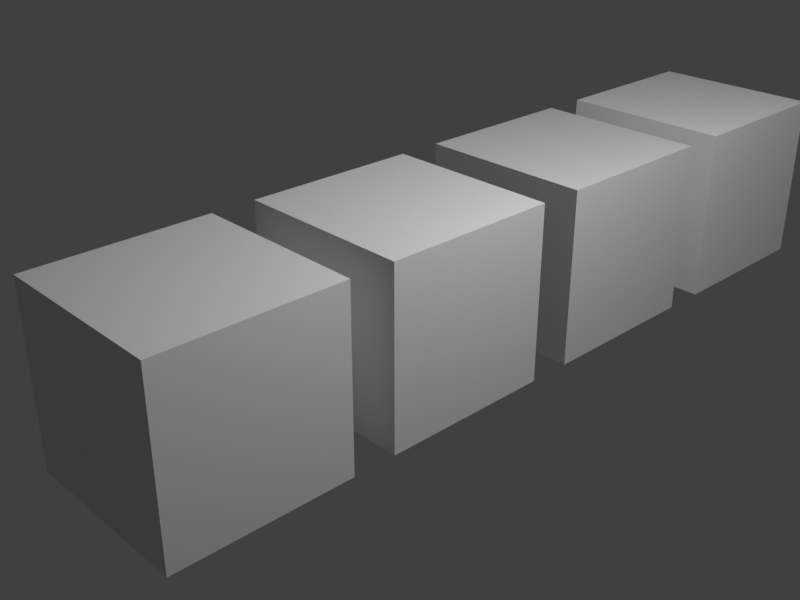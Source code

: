 # Source: layers_all_enabled.blend  (saved by Blender 2.81.1; exported with 4.5.12 LTS)
import bpy
from mathutils import Matrix  # noqa: F401  (used for matrix-valued properties, if any)

bpy.ops.wm.read_factory_settings(use_empty=True)
scene = bpy.context.scene
scene.name = 'Scene'

# ---- collections
col_collection = bpy.data.collections.new('Collection'); scene.collection.children.link(col_collection)
col_collection_2 = bpy.data.collections.new('Collection 2'); scene.collection.children.link(col_collection_2)
col_collection_2_1 = bpy.data.collections.new('Collection 2 1'); col_collection_2.children.link(col_collection_2_1)

# ---- materials (node trees are filled in below, after node groups)
mat_material = bpy.data.materials.new('Material')
mat_material.alpha_threshold = 0.0
mat_material.use_transparent_shadow = False
mat_material.line_color = (0.0, 0.0, 0.0, 1.0)

# ---- material node trees
mat_material.use_nodes = True; mat_material.node_tree.nodes.clear()
_N = mat_material.node_tree.nodes; _L = mat_material.node_tree.links
n0 = _N.new('ShaderNodeOutputMaterial'); n0.name = 'Material Output'; n0.location = (300, 300)
n1 = _N.new('ShaderNodeBsdfPrincipled'); n1.name = 'Principled BSDF'; n1.location = (10, 300)
n1.distribution = 'GGX'
n1.subsurface_method = 'BURLEY'
n1.inputs[2].default_value = 0.4
n1.inputs[3].default_value = 1.45
n1.inputs[27].default_value = (0.0, 0.0, 0.0, 1.0)
n1.inputs[28].default_value = 1.0
_L.new(n1.outputs[0], n0.inputs[0])
n0.is_active_output = True

# ---- world
world_world = bpy.data.worlds.new('World'); scene.world = world_world
world_world.use_nodes = True; world_world.node_tree.nodes.clear()
_N = world_world.node_tree.nodes; _L = world_world.node_tree.links
n0 = _N.new('ShaderNodeOutputWorld'); n0.name = 'World Output'; n0.location = (300, 300)
n1 = _N.new('ShaderNodeBackground'); n1.name = 'Background'; n1.location = (10, 300)
n1.inputs[0].default_value = (0.05088, 0.05088, 0.05088, 1.0)
_L.new(n1.outputs[0], n0.inputs[0])
n0.is_active_output = True
world_world.color = (0.05088, 0.05088, 0.05088)
world_world.use_sun_shadow = False
world_world.sun_shadow_jitter_overblur = 0.0

# ---- cameras
cam_camera = bpy.data.cameras.new('Camera')
cam_camera.clip_end = 100.0
cam_camera.ortho_scale = 7.314

# ---- lights
light_light = bpy.data.lights.new('Light', 'POINT')
light_light.transmission_factor = 0.0
light_light.energy = 1000.0
light_light.shadow_soft_size = 0.1
light_light.shadow_maximum_resolution = 0.006
light_light.use_absolute_resolution = True

# ---- meshes
me_cube_005 = bpy.data.meshes.new('Cube.005')
me_cube_005.from_pydata([(-1.0, -1.0, -1.0), (-1.0, -1.0, 1.0), (-1.0, 1.0, -1.0), (-1.0, 1.0, 1.0), (1.0, -1.0, -1.0), (1.0, -1.0, 1.0), (1.0, 1.0, -1.0), (1.0, 1.0, 1.0)], [], [(0, 1, 3, 2), (2, 3, 7, 6), (6, 7, 5, 4), (4, 5, 1, 0), (2, 6, 4, 0), (7, 3, 1, 5)])
_uv = me_cube_005.uv_layers.new(name='UVMap')
_uv.uv.foreach_set('vector', [0.375, 0.0, 0.625, 0.0, 0.625, 0.25, 0.375, 0.25, 0.375, 0.25, 0.625, 0.25, 0.625, 0.5, 0.375, 0.5, 0.375, 0.5, 0.625, 0.5, 0.625, 0.75, 0.375, 0.75, 0.375, 0.75, 0.625, 0.75, 0.625, 1.0, 0.375, 1.0, 0.125, 0.5, 0.375, 0.5, 0.375, 0.75, 0.125, 0.75, 0.625, 0.5, 0.875, 0.5, 0.875, 0.75, 0.625, 0.75])
me_cube_005.use_remesh_preserve_volume = False
me_cube_005.use_remesh_preserve_attributes = False
me_cube_005.use_mirror_vertex_groups = False
me_cube_005.update()
me_cube = bpy.data.meshes.new('Cube')
me_cube.from_pydata([(1.0, 1.0, 1.0), (1.0, 1.0, -1.0), (1.0, -1.0, 1.0), (1.0, -1.0, -1.0), (-1.0, 1.0, 1.0), (-1.0, 1.0, -1.0), (-1.0, -1.0, 1.0), (-1.0, -1.0, -1.0)], [], [(0, 4, 6, 2), (3, 2, 6, 7), (7, 6, 4, 5), (5, 1, 3, 7), (1, 0, 2, 3), (5, 4, 0, 1)])
_uv = me_cube.uv_layers.new(name='UVMap')
_uv.uv.foreach_set('vector', [0.625, 0.5, 0.875, 0.5, 0.875, 0.75, 0.625, 0.75, 0.375, 0.75, 0.625, 0.75, 0.625, 1.0, 0.375, 1.0, 0.375, 0.0, 0.625, 0.0, 0.625, 0.25, 0.375, 0.25, 0.125, 0.5, 0.375, 0.5, 0.375, 0.75, 0.125, 0.75, 0.375, 0.5, 0.625, 0.5, 0.625, 0.75, 0.375, 0.75, 0.375, 0.25, 0.625, 0.25, 0.625, 0.5, 0.375, 0.5])
me_cube.materials.append(mat_material)
me_cube.use_remesh_preserve_volume = False
me_cube.use_remesh_preserve_attributes = False
me_cube.use_mirror_vertex_groups = False
me_cube.update()
me_cube_002 = bpy.data.meshes.new('Cube.002')
me_cube_002.from_pydata([(-1.0, -1.0, -1.0), (-1.0, -1.0, 1.0), (-1.0, 1.0, -1.0), (-1.0, 1.0, 1.0), (1.0, -1.0, -1.0), (1.0, -1.0, 1.0), (1.0, 1.0, -1.0), (1.0, 1.0, 1.0)], [], [(0, 1, 3, 2), (2, 3, 7, 6), (6, 7, 5, 4), (4, 5, 1, 0), (2, 6, 4, 0), (7, 3, 1, 5)])
_uv = me_cube_002.uv_layers.new(name='UVMap')
_uv.uv.foreach_set('vector', [0.375, 0.0, 0.625, 0.0, 0.625, 0.25, 0.375, 0.25, 0.375, 0.25, 0.625, 0.25, 0.625, 0.5, 0.375, 0.5, 0.375, 0.5, 0.625, 0.5, 0.625, 0.75, 0.375, 0.75, 0.375, 0.75, 0.625, 0.75, 0.625, 1.0, 0.375, 1.0, 0.125, 0.5, 0.375, 0.5, 0.375, 0.75, 0.125, 0.75, 0.625, 0.5, 0.875, 0.5, 0.875, 0.75, 0.625, 0.75])
me_cube_002.use_remesh_preserve_volume = False
me_cube_002.use_remesh_preserve_attributes = False
me_cube_002.use_mirror_vertex_groups = False
me_cube_002.update()
me_cube_001 = bpy.data.meshes.new('Cube.001')
me_cube_001.from_pydata([(-1.0, -1.0, -1.0), (-1.0, -1.0, 1.0), (-1.0, 1.0, -1.0), (-1.0, 1.0, 1.0), (1.0, -1.0, -1.0), (1.0, -1.0, 1.0), (1.0, 1.0, -1.0), (1.0, 1.0, 1.0)], [], [(0, 1, 3, 2), (2, 3, 7, 6), (6, 7, 5, 4), (4, 5, 1, 0), (2, 6, 4, 0), (7, 3, 1, 5)])
_uv = me_cube_001.uv_layers.new(name='UVMap')
_uv.uv.foreach_set('vector', [0.375, 0.0, 0.625, 0.0, 0.625, 0.25, 0.375, 0.25, 0.375, 0.25, 0.625, 0.25, 0.625, 0.5, 0.375, 0.5, 0.375, 0.5, 0.625, 0.5, 0.625, 0.75, 0.375, 0.75, 0.375, 0.75, 0.625, 0.75, 0.625, 1.0, 0.375, 1.0, 0.125, 0.5, 0.375, 0.5, 0.375, 0.75, 0.125, 0.75, 0.625, 0.5, 0.875, 0.5, 0.875, 0.75, 0.625, 0.75])
me_cube_001.use_remesh_preserve_volume = False
me_cube_001.use_remesh_preserve_attributes = False
me_cube_001.use_mirror_vertex_groups = False
me_cube_001.update()

# ---- objects
ob_cube_003 = bpy.data.objects.new('Cube.003', me_cube_005)
ob_cube = bpy.data.objects.new('Cube', me_cube)
ob_light = bpy.data.objects.new('Light', light_light)
ob_camera = bpy.data.objects.new('Camera', cam_camera)
ob_cube_002 = bpy.data.objects.new('Cube.002', me_cube_002)
ob_cube_001 = bpy.data.objects.new('Cube.001', me_cube_001)

# ---- transforms, parenting, visibility, modifiers, constraints
ob_cube_003.location = (0.0, -2.5, 0.0)
ob_cube_003.lineart.crease_threshold = 0.0
ob_cube.location = (0.0, 2.5, 0.0)
ob_cube.lock_rotations_4d = False
ob_cube.empty_display_type = 'ARROWS'
ob_cube.lineart.crease_threshold = 0.0
ob_light.location = (4.076, 1.005, 5.904)
ob_light.rotation_euler = (0.6503, 0.05522, 1.866)
ob_light.lock_rotations_4d = False
ob_light.empty_display_type = 'ARROWS'
ob_light.color = (0.0, 0.0, 0.0, 0.0)
ob_light.lineart.crease_threshold = 0.0
ob_camera.location = (7.359, -6.926, 4.958)
ob_camera.rotation_euler = (1.109, 0.0, 0.8149)
ob_camera.lock_rotations_4d = False
ob_camera.empty_display_type = 'ARROWS'
ob_camera.color = (0.0, 0.0, 0.0, 0.0)
ob_camera.display_type = 'WIRE'
ob_camera.lineart.crease_threshold = 0.0
ob_cube_002.location = (0.0, 0.0, 0.0)
ob_cube_002.lineart.crease_threshold = 0.0
ob_cube_001.location = (0.0, 5.0, 0.0)
ob_cube_001.lineart.crease_threshold = 0.0

# ---- collection membership
scene.collection.objects.link(ob_cube_003)
col_collection.objects.link(ob_cube)
col_collection.objects.link(ob_light)
col_collection.objects.link(ob_camera)
col_collection_2.objects.link(ob_cube_002)
col_collection_2_1.objects.link(ob_cube_001)

# ---- scene / render settings (as saved in the file)
scene.camera = ob_camera
scene.frame_start = 1; scene.frame_end = 250; scene.frame_set(1)
scene.render.engine = 'BLENDER_EEVEE_NEXT'
scene.render.resolution_x = 800
scene.render.resolution_y = 600
scene.cycles.use_denoising = False
scene.cycles.samples = 128
scene.cycles.sampling_pattern = 'TABULATED_SOBOL'
scene.cycles.use_adaptive_sampling = False
scene.cycles.use_light_tree = False
scene.view_settings.view_transform = 'Standard'
bpy.context.view_layer.update()
